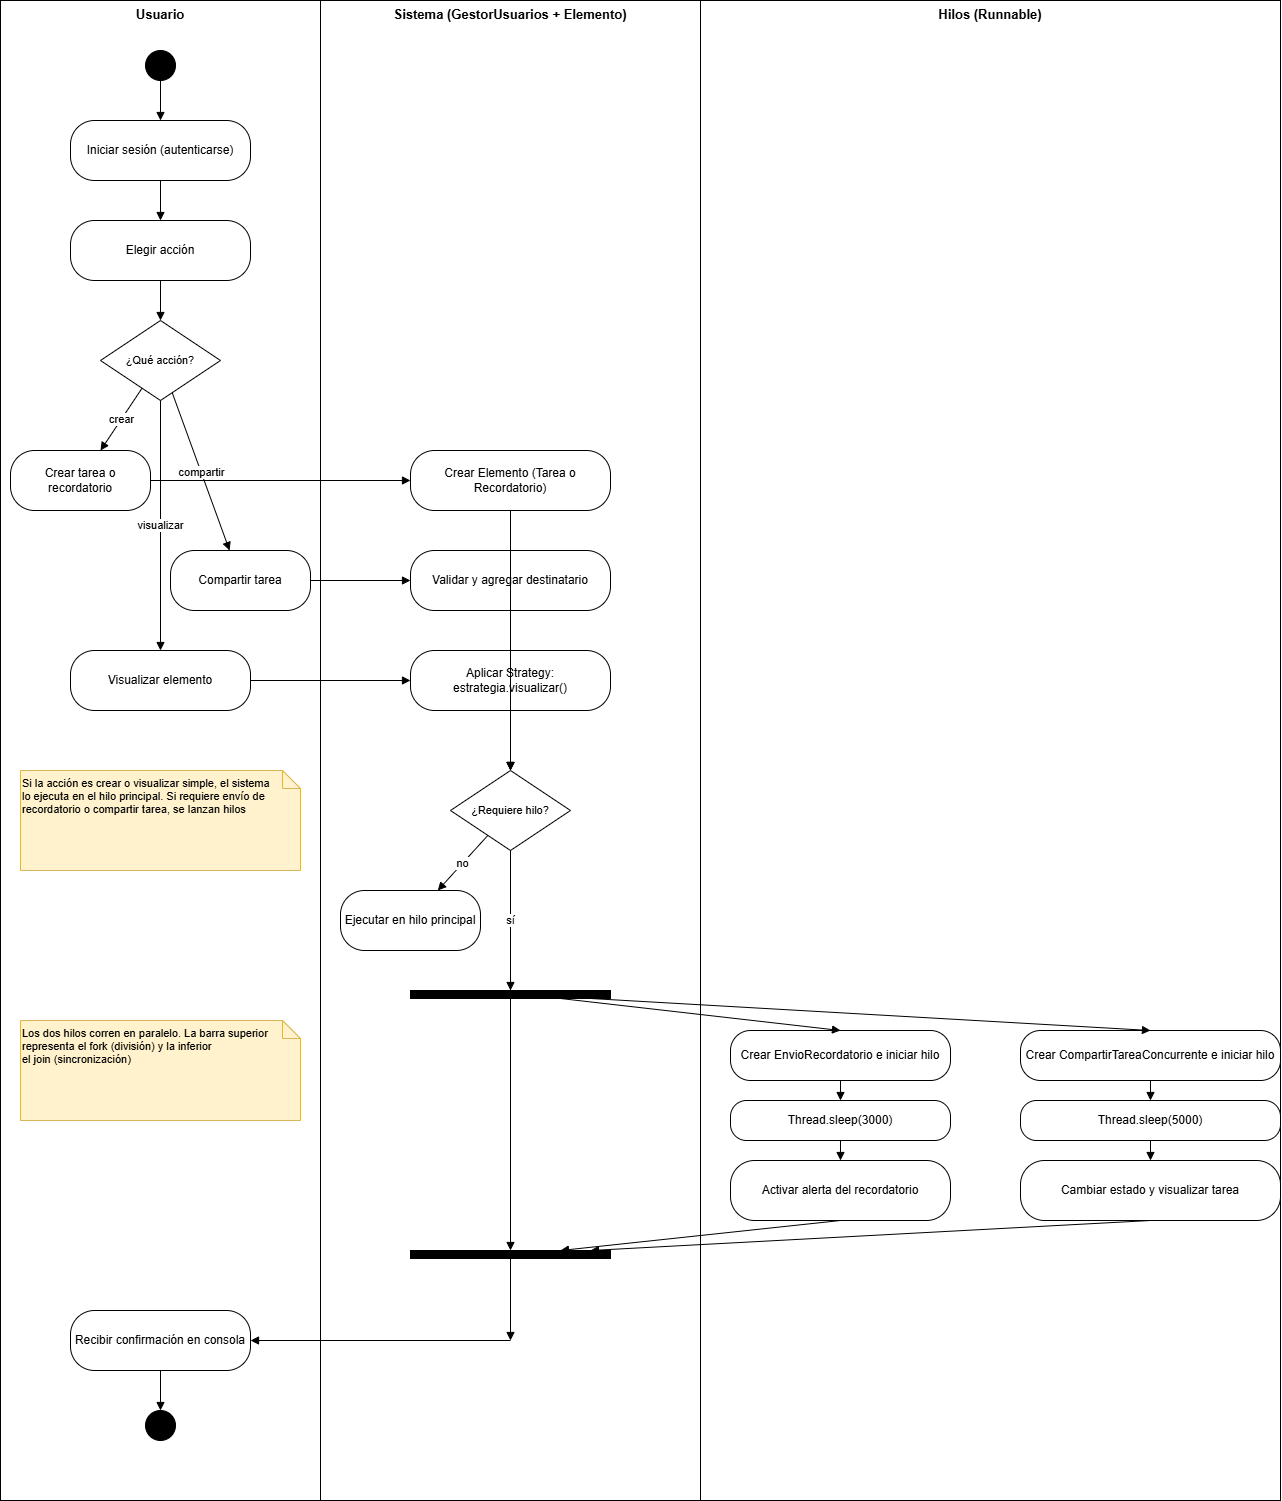

The diagram above was exported from draw.io. Its source (the exported page's mxGraphModel, read from the mxfile embedded in the PNG):
<mxGraphModel dx="3173" dy="1405" grid="1" gridSize="10" guides="1" tooltips="1" connect="1" arrows="1" fold="1" page="1" pageScale="1" pageWidth="1360" pageHeight="1550" math="0" shadow="0">
  <root>
    <mxCell id="0" />
    <mxCell id="1" parent="0" />
    <mxCell id="lane_user" parent="1" style="rounded=0;whiteSpace=wrap;html=1;fillColor=none;strokeColor=#000000;fontSize=13;fontStyle=1;align=center;verticalAlign=top;" value="Usuario" vertex="1">
      <mxGeometry height="1500" width="320" x="30" y="30" as="geometry" />
    </mxCell>
    <mxCell id="lane_sys" parent="1" style="rounded=0;whiteSpace=wrap;html=1;fillColor=none;strokeColor=#000000;fontSize=13;fontStyle=1;align=center;verticalAlign=top;" value="Sistema (GestorUsuarios + Elemento)" vertex="1">
      <mxGeometry height="1500" width="380" x="350" y="30" as="geometry" />
    </mxCell>
    <mxCell id="lane_hilos" parent="1" style="rounded=0;whiteSpace=wrap;html=1;fillColor=none;strokeColor=#000000;fontSize=13;fontStyle=1;align=center;verticalAlign=top;" value="Hilos (Runnable)" vertex="1">
      <mxGeometry height="1500" width="580" x="730" y="30" as="geometry" />
    </mxCell>
    <mxCell id="start" parent="1" style="ellipse;html=1;fillColor=#000000;strokeColor=#000000;" value="" vertex="1">
      <mxGeometry height="30" width="30" x="175" y="80" as="geometry" />
    </mxCell>
    <mxCell id="u_login" parent="1" style="rounded=1;whiteSpace=wrap;html=1;fillColor=#FFFFFF;strokeColor=#000000;fontSize=12;align=center;verticalAlign=middle;arcSize=40;" value="Iniciar sesión&amp;#10;(autenticarse)" vertex="1">
      <mxGeometry height="60" width="180" x="100" y="150" as="geometry" />
    </mxCell>
    <mxCell id="u_choose" parent="1" style="rounded=1;whiteSpace=wrap;html=1;fillColor=#FFFFFF;strokeColor=#000000;fontSize=12;align=center;verticalAlign=middle;arcSize=40;" value="Elegir acción" vertex="1">
      <mxGeometry height="60" width="180" x="100" y="250" as="geometry" />
    </mxCell>
    <mxCell id="u_decision" parent="1" style="rhombus;whiteSpace=wrap;html=1;fillColor=#FFFFFF;strokeColor=#000000;fontSize=11;align=center;verticalAlign=middle;" value="¿Qué&amp;#10;acción?" vertex="1">
      <mxGeometry height="80" width="120" x="130" y="350" as="geometry" />
    </mxCell>
    <mxCell id="u_create" parent="1" style="rounded=1;whiteSpace=wrap;html=1;fillColor=#FFFFFF;strokeColor=#000000;fontSize=12;align=center;verticalAlign=middle;arcSize=40;" value="Crear tarea&amp;#10;o recordatorio" vertex="1">
      <mxGeometry height="60" width="140" x="40" y="480" as="geometry" />
    </mxCell>
    <mxCell id="u_share" parent="1" style="rounded=1;whiteSpace=wrap;html=1;fillColor=#FFFFFF;strokeColor=#000000;fontSize=12;align=center;verticalAlign=middle;arcSize=40;" value="Compartir tarea" vertex="1">
      <mxGeometry height="60" width="140" x="200" y="580" as="geometry" />
    </mxCell>
    <mxCell id="u_visualize" parent="1" style="rounded=1;whiteSpace=wrap;html=1;fillColor=#FFFFFF;strokeColor=#000000;fontSize=12;align=center;verticalAlign=middle;arcSize=40;" value="Visualizar elemento" vertex="1">
      <mxGeometry height="60" width="180" x="100" y="680" as="geometry" />
    </mxCell>
    <mxCell id="u_receive" parent="1" style="rounded=1;whiteSpace=wrap;html=1;fillColor=#FFFFFF;strokeColor=#000000;fontSize=12;align=center;verticalAlign=middle;arcSize=40;" value="Recibir confirmación&amp;#10;en consola" vertex="1">
      <mxGeometry height="60" width="180" x="100" y="1340" as="geometry" />
    </mxCell>
    <mxCell id="end" parent="1" style="ellipse;html=1;fillColor=#000000;strokeColor=#000000;" value="" vertex="1">
      <mxGeometry height="30" width="30" x="175" y="1440" as="geometry" />
    </mxCell>
    <mxCell id="s_create" parent="1" style="rounded=1;whiteSpace=wrap;html=1;fillColor=#FFFFFF;strokeColor=#000000;fontSize=12;align=center;verticalAlign=middle;arcSize=40;" value="Crear Elemento&amp;#10;(Tarea o Recordatorio)" vertex="1">
      <mxGeometry height="60" width="200" x="440" y="480" as="geometry" />
    </mxCell>
    <mxCell id="s_share" parent="1" style="rounded=1;whiteSpace=wrap;html=1;fillColor=#FFFFFF;strokeColor=#000000;fontSize=12;align=center;verticalAlign=middle;arcSize=40;" value="Validar y agregar&amp;#10;destinatario" vertex="1">
      <mxGeometry height="60" width="200" x="440" y="580" as="geometry" />
    </mxCell>
    <mxCell id="s_visual" parent="1" style="rounded=1;whiteSpace=wrap;html=1;fillColor=#FFFFFF;strokeColor=#000000;fontSize=12;align=center;verticalAlign=middle;arcSize=40;" value="Aplicar Strategy:&amp;#10;estrategia.visualizar()" vertex="1">
      <mxGeometry height="60" width="200" x="440" y="680" as="geometry" />
    </mxCell>
    <mxCell id="s_decType" parent="1" style="rhombus;whiteSpace=wrap;html=1;fillColor=#FFFFFF;strokeColor=#000000;fontSize=11;align=center;verticalAlign=middle;" value="¿Requiere&amp;#10;hilo?" vertex="1">
      <mxGeometry height="80" width="120" x="480" y="800" as="geometry" />
    </mxCell>
    <mxCell id="s_no_thread" parent="1" style="rounded=1;whiteSpace=wrap;html=1;fillColor=#FFFFFF;strokeColor=#000000;fontSize=12;align=center;verticalAlign=middle;arcSize=40;" value="Ejecutar en hilo&amp;#10;principal" vertex="1">
      <mxGeometry height="60" width="140" x="370" y="920" as="geometry" />
    </mxCell>
    <mxCell id="s_fork" parent="1" style="rounded=0;whiteSpace=wrap;html=1;fillColor=#000000;strokeColor=#000000;" value="" vertex="1">
      <mxGeometry height="8" width="200" x="440" y="1020" as="geometry" />
    </mxCell>
    <mxCell id="s_join" parent="1" style="rounded=0;whiteSpace=wrap;html=1;fillColor=#000000;strokeColor=#000000;" value="" vertex="1">
      <mxGeometry height="8" width="200" x="440" y="1280" as="geometry" />
    </mxCell>
    <mxCell id="h1_start" parent="1" style="rounded=1;whiteSpace=wrap;html=1;fillColor=#FFFFFF;strokeColor=#000000;fontSize=12;align=center;verticalAlign=middle;arcSize=40;" value="Crear EnvioRecordatorio&amp;#10;e iniciar hilo" vertex="1">
      <mxGeometry height="50" width="220" x="760" y="1060" as="geometry" />
    </mxCell>
    <mxCell id="h1_sleep" parent="1" style="rounded=1;whiteSpace=wrap;html=1;fillColor=#FFFFFF;strokeColor=#000000;fontSize=12;align=center;verticalAlign=middle;arcSize=40;" value="Thread.sleep(3000)" vertex="1">
      <mxGeometry height="40" width="220" x="760" y="1130" as="geometry" />
    </mxCell>
    <mxCell id="h1_alert" parent="1" style="rounded=1;whiteSpace=wrap;html=1;fillColor=#FFFFFF;strokeColor=#000000;fontSize=12;align=center;verticalAlign=middle;arcSize=40;" value="Activar alerta&amp;#10;del recordatorio" vertex="1">
      <mxGeometry height="60" width="220" x="760" y="1190" as="geometry" />
    </mxCell>
    <mxCell id="h2_start" parent="1" style="rounded=1;whiteSpace=wrap;html=1;fillColor=#FFFFFF;strokeColor=#000000;fontSize=12;align=center;verticalAlign=middle;arcSize=40;" value="Crear CompartirTareaConcurrente&amp;#10;e iniciar hilo" vertex="1">
      <mxGeometry height="50" width="260" x="1050" y="1060" as="geometry" />
    </mxCell>
    <mxCell id="h2_sleep" parent="1" style="rounded=1;whiteSpace=wrap;html=1;fillColor=#FFFFFF;strokeColor=#000000;fontSize=12;align=center;verticalAlign=middle;arcSize=40;" value="Thread.sleep(5000)" vertex="1">
      <mxGeometry height="40" width="260" x="1050" y="1130" as="geometry" />
    </mxCell>
    <mxCell id="h2_share" parent="1" style="rounded=1;whiteSpace=wrap;html=1;fillColor=#FFFFFF;strokeColor=#000000;fontSize=12;align=center;verticalAlign=middle;arcSize=40;" value="Cambiar estado&amp;#10;y visualizar tarea" vertex="1">
      <mxGeometry height="60" width="260" x="1050" y="1190" as="geometry" />
    </mxCell>
    <mxCell id="e_start" edge="1" parent="1" source="start" style="endArrow=block;endFill=1;html=1;fontSize=11;strokeColor=#000000;" target="u_login" value="">
      <mxGeometry relative="1" as="geometry" />
    </mxCell>
    <mxCell id="e_login" edge="1" parent="1" source="u_login" style="endArrow=block;endFill=1;html=1;fontSize=11;strokeColor=#000000;" target="u_choose" value="">
      <mxGeometry relative="1" as="geometry" />
    </mxCell>
    <mxCell id="e_choose" edge="1" parent="1" source="u_choose" style="endArrow=block;endFill=1;html=1;fontSize=11;strokeColor=#000000;" target="u_decision" value="">
      <mxGeometry relative="1" as="geometry" />
    </mxCell>
    <mxCell id="e_d_create" edge="1" parent="1" source="u_decision" style="endArrow=block;endFill=1;html=1;fontSize=11;strokeColor=#000000;" target="u_create" value="crear">
      <mxGeometry relative="1" as="geometry" />
    </mxCell>
    <mxCell id="e_d_share" edge="1" parent="1" source="u_decision" style="endArrow=block;endFill=1;html=1;fontSize=11;strokeColor=#000000;" target="u_share" value="compartir">
      <mxGeometry relative="1" as="geometry" />
    </mxCell>
    <mxCell id="e_d_visual" edge="1" parent="1" source="u_decision" style="endArrow=block;endFill=1;html=1;fontSize=11;strokeColor=#000000;" target="u_visualize" value="visualizar">
      <mxGeometry relative="1" as="geometry" />
    </mxCell>
    <mxCell id="e_u_s1" edge="1" parent="1" source="u_create" style="endArrow=block;endFill=1;html=1;fontSize=11;strokeColor=#000000;" target="s_create" value="">
      <mxGeometry relative="1" as="geometry" />
    </mxCell>
    <mxCell id="e_u_s2" edge="1" parent="1" source="u_share" style="endArrow=block;endFill=1;html=1;fontSize=11;strokeColor=#000000;" target="s_share" value="">
      <mxGeometry relative="1" as="geometry" />
    </mxCell>
    <mxCell id="e_u_s3" edge="1" parent="1" source="u_visualize" style="endArrow=block;endFill=1;html=1;fontSize=11;strokeColor=#000000;" target="s_visual" value="">
      <mxGeometry relative="1" as="geometry" />
    </mxCell>
    <mxCell id="e_s_dec1" edge="1" parent="1" source="s_create" style="endArrow=block;endFill=1;html=1;fontSize=11;strokeColor=#000000;" target="s_decType" value="">
      <mxGeometry relative="1" as="geometry" />
    </mxCell>
    <mxCell id="e_s_dec2" edge="1" parent="1" source="s_share" style="endArrow=block;endFill=1;html=1;fontSize=11;strokeColor=#000000;" target="s_decType" value="">
      <mxGeometry relative="1" as="geometry" />
    </mxCell>
    <mxCell id="e_s_dec3" edge="1" parent="1" source="s_visual" style="endArrow=block;endFill=1;html=1;fontSize=11;strokeColor=#000000;" target="s_decType" value="">
      <mxGeometry relative="1" as="geometry" />
    </mxCell>
    <mxCell id="e_dec_no" edge="1" parent="1" source="s_decType" style="endArrow=block;endFill=1;html=1;fontSize=11;strokeColor=#000000;" target="s_no_thread" value="no">
      <mxGeometry relative="1" as="geometry" />
    </mxCell>
    <mxCell id="e_dec_yes" edge="1" parent="1" source="s_decType" style="endArrow=block;endFill=1;html=1;fontSize=11;strokeColor=#000000;" target="s_fork" value="sí">
      <mxGeometry relative="1" as="geometry" />
    </mxCell>
    <mxCell id="e_no_join" edge="1" parent="1" style="endArrow=block;endFill=1;html=1;fontSize=11;strokeColor=#000000;" value="">
      <mxGeometry relative="1" as="geometry">
        <mxPoint x="540" y="980" as="sourcePoint" />
        <mxPoint x="540" y="1280" as="targetPoint" />
      </mxGeometry>
    </mxCell>
    <mxCell id="e_fork_h1" edge="1" parent="1" style="endArrow=block;endFill=1;html=1;fontSize=11;strokeColor=#000000;" value="">
      <mxGeometry relative="1" as="geometry">
        <mxPoint x="590" y="1028" as="sourcePoint" />
        <mxPoint x="870" y="1060" as="targetPoint" />
      </mxGeometry>
    </mxCell>
    <mxCell id="e_fork_h2" edge="1" parent="1" style="endArrow=block;endFill=1;html=1;fontSize=11;strokeColor=#000000;" value="">
      <mxGeometry relative="1" as="geometry">
        <mxPoint x="620" y="1028" as="sourcePoint" />
        <mxPoint x="1180" y="1060" as="targetPoint" />
      </mxGeometry>
    </mxCell>
    <mxCell id="e_h1_1" edge="1" parent="1" source="h1_start" style="endArrow=block;endFill=1;html=1;fontSize=11;strokeColor=#000000;" target="h1_sleep" value="">
      <mxGeometry relative="1" as="geometry" />
    </mxCell>
    <mxCell id="e_h1_2" edge="1" parent="1" source="h1_sleep" style="endArrow=block;endFill=1;html=1;fontSize=11;strokeColor=#000000;" target="h1_alert" value="">
      <mxGeometry relative="1" as="geometry" />
    </mxCell>
    <mxCell id="e_h2_1" edge="1" parent="1" source="h2_start" style="endArrow=block;endFill=1;html=1;fontSize=11;strokeColor=#000000;" target="h2_sleep" value="">
      <mxGeometry relative="1" as="geometry" />
    </mxCell>
    <mxCell id="e_h2_2" edge="1" parent="1" source="h2_sleep" style="endArrow=block;endFill=1;html=1;fontSize=11;strokeColor=#000000;" target="h2_share" value="">
      <mxGeometry relative="1" as="geometry" />
    </mxCell>
    <mxCell id="e_h1_join" edge="1" parent="1" style="endArrow=block;endFill=1;html=1;fontSize=11;strokeColor=#000000;" value="">
      <mxGeometry relative="1" as="geometry">
        <mxPoint x="870" y="1250" as="sourcePoint" />
        <mxPoint x="590" y="1280" as="targetPoint" />
      </mxGeometry>
    </mxCell>
    <mxCell id="e_h2_join" edge="1" parent="1" style="endArrow=block;endFill=1;html=1;fontSize=11;strokeColor=#000000;" value="">
      <mxGeometry relative="1" as="geometry">
        <mxPoint x="1180" y="1250" as="sourcePoint" />
        <mxPoint x="620" y="1280" as="targetPoint" />
      </mxGeometry>
    </mxCell>
    <mxCell id="e_join_u" edge="1" parent="1" style="endArrow=block;endFill=1;html=1;fontSize=11;strokeColor=#000000;" value="">
      <mxGeometry relative="1" as="geometry">
        <mxPoint x="540" y="1288" as="sourcePoint" />
        <mxPoint x="540" y="1370" as="targetPoint" />
      </mxGeometry>
    </mxCell>
    <mxCell id="e_join_u2" edge="1" parent="1" style="endArrow=block;endFill=1;html=1;fontSize=11;strokeColor=#000000;" value="">
      <mxGeometry relative="1" as="geometry">
        <mxPoint x="540" y="1370" as="sourcePoint" />
        <mxPoint x="280" y="1370" as="targetPoint" />
      </mxGeometry>
    </mxCell>
    <mxCell id="e_recv_end" edge="1" parent="1" source="u_receive" style="endArrow=block;endFill=1;html=1;fontSize=11;strokeColor=#000000;" target="end" value="">
      <mxGeometry relative="1" as="geometry" />
    </mxCell>
    <mxCell id="na1" parent="1" style="shape=note;size=18;align=left;verticalAlign=top;fontSize=11;fontFamily=Helvetica;html=1;fillColor=#FFF2CC;strokeColor=#D6B656;" value="&lt;div&gt;Si la acción es crear o visualizar simple, el sistema&lt;/div&gt;&lt;div&gt;lo ejecuta en el hilo principal. Si requiere envío de&lt;/div&gt;&lt;div&gt;recordatorio o compartir tarea, se lanzan hilos&lt;/div&gt;" vertex="1">
      <mxGeometry height="100" width="280" x="50" y="800" as="geometry" />
    </mxCell>
    <mxCell id="na2" parent="1" style="shape=note;size=18;align=left;verticalAlign=top;fontSize=11;fontFamily=Helvetica;html=1;fillColor=#FFF2CC;strokeColor=#D6B656;" value="&lt;div&gt;Los dos hilos corren en paralelo. La barra superior&lt;/div&gt;&lt;div&gt;representa el fork (división) y la inferior&lt;/div&gt;&lt;div&gt;el join (sincronización)&lt;/div&gt;" vertex="1">
      <mxGeometry height="100" width="280" x="50" y="1050" as="geometry" />
    </mxCell>
  </root>
</mxGraphModel>